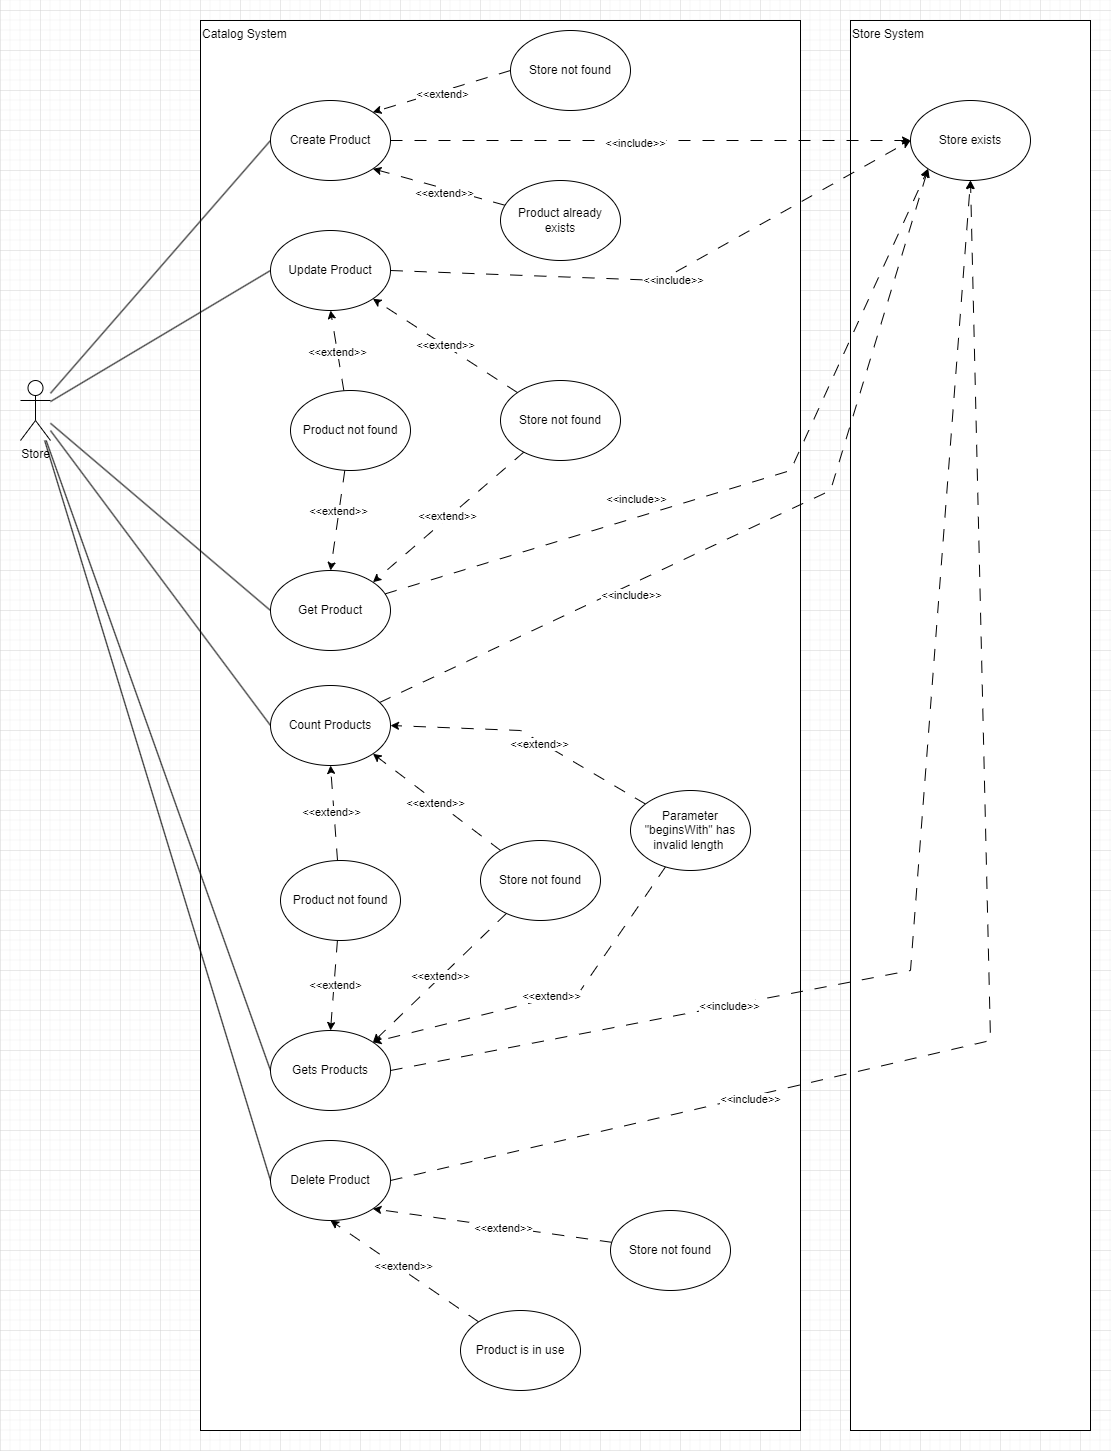

The diagram above was exported from draw.io. Its source (the exported page's mxGraphModel, read from the mxfile embedded in the PNG):
<mxGraphModel dx="2049" dy="1054" grid="1" gridSize="10" guides="1" tooltips="1" connect="1" arrows="1" fold="1" page="1" pageScale="1" pageWidth="827" pageHeight="1169" math="0" shadow="0">
  <root>
    <mxCell id="0" />
    <mxCell id="1" parent="0" />
    <mxCell id="WyN3_DSkUmksoPgs4c38-1" value="Store System" style="rounded=0;whiteSpace=wrap;html=1;verticalAlign=top;align=left;" vertex="1" parent="1">
      <mxGeometry x="890" y="10" width="240" height="1410" as="geometry" />
    </mxCell>
    <mxCell id="WyN3_DSkUmksoPgs4c38-2" value="Catalog System" style="rounded=0;whiteSpace=wrap;html=1;verticalAlign=top;align=left;" vertex="1" parent="1">
      <mxGeometry x="240" y="10" width="600" height="1410" as="geometry" />
    </mxCell>
    <mxCell id="WyN3_DSkUmksoPgs4c38-3" style="edgeStyle=none;rounded=0;orthogonalLoop=1;jettySize=auto;html=1;entryX=0;entryY=0.5;entryDx=0;entryDy=0;endArrow=none;endFill=0;" edge="1" parent="1" source="WyN3_DSkUmksoPgs4c38-9" target="WyN3_DSkUmksoPgs4c38-12">
      <mxGeometry relative="1" as="geometry" />
    </mxCell>
    <mxCell id="WyN3_DSkUmksoPgs4c38-4" style="edgeStyle=none;rounded=0;orthogonalLoop=1;jettySize=auto;html=1;entryX=0;entryY=0.5;entryDx=0;entryDy=0;endArrow=none;endFill=0;" edge="1" parent="1" source="WyN3_DSkUmksoPgs4c38-9" target="WyN3_DSkUmksoPgs4c38-15">
      <mxGeometry relative="1" as="geometry" />
    </mxCell>
    <mxCell id="WyN3_DSkUmksoPgs4c38-5" style="edgeStyle=none;rounded=0;orthogonalLoop=1;jettySize=auto;html=1;entryX=0;entryY=0.5;entryDx=0;entryDy=0;endArrow=none;endFill=0;" edge="1" parent="1" source="WyN3_DSkUmksoPgs4c38-9" target="WyN3_DSkUmksoPgs4c38-18">
      <mxGeometry relative="1" as="geometry" />
    </mxCell>
    <mxCell id="WyN3_DSkUmksoPgs4c38-6" style="edgeStyle=none;rounded=0;orthogonalLoop=1;jettySize=auto;html=1;entryX=0;entryY=0.5;entryDx=0;entryDy=0;endArrow=none;endFill=0;" edge="1" parent="1" source="WyN3_DSkUmksoPgs4c38-9" target="WyN3_DSkUmksoPgs4c38-21">
      <mxGeometry relative="1" as="geometry" />
    </mxCell>
    <mxCell id="WyN3_DSkUmksoPgs4c38-7" style="edgeStyle=none;rounded=0;orthogonalLoop=1;jettySize=auto;html=1;entryX=0;entryY=0.5;entryDx=0;entryDy=0;endArrow=none;endFill=0;" edge="1" parent="1" source="WyN3_DSkUmksoPgs4c38-9" target="WyN3_DSkUmksoPgs4c38-24">
      <mxGeometry relative="1" as="geometry" />
    </mxCell>
    <mxCell id="WyN3_DSkUmksoPgs4c38-8" style="edgeStyle=none;rounded=0;orthogonalLoop=1;jettySize=auto;html=1;entryX=0;entryY=0.5;entryDx=0;entryDy=0;endArrow=none;endFill=0;" edge="1" parent="1" source="WyN3_DSkUmksoPgs4c38-9" target="WyN3_DSkUmksoPgs4c38-27">
      <mxGeometry relative="1" as="geometry" />
    </mxCell>
    <mxCell id="WyN3_DSkUmksoPgs4c38-9" value="Store" style="shape=umlActor;verticalLabelPosition=bottom;verticalAlign=top;html=1;outlineConnect=0;" vertex="1" parent="1">
      <mxGeometry x="60" y="370" width="30" height="60" as="geometry" />
    </mxCell>
    <mxCell id="WyN3_DSkUmksoPgs4c38-10" style="edgeStyle=none;rounded=0;orthogonalLoop=1;jettySize=auto;html=1;dashed=1;dashPattern=12 12;" edge="1" parent="1" source="WyN3_DSkUmksoPgs4c38-12" target="WyN3_DSkUmksoPgs4c38-28">
      <mxGeometry relative="1" as="geometry" />
    </mxCell>
    <mxCell id="WyN3_DSkUmksoPgs4c38-11" value="&amp;lt;&amp;lt;include&amp;gt;&amp;gt;" style="edgeLabel;html=1;align=center;verticalAlign=middle;resizable=0;points=[];" vertex="1" connectable="0" parent="WyN3_DSkUmksoPgs4c38-10">
      <mxGeometry x="-0.0589" y="-2" relative="1" as="geometry">
        <mxPoint as="offset" />
      </mxGeometry>
    </mxCell>
    <mxCell id="WyN3_DSkUmksoPgs4c38-12" value="Create Product" style="ellipse;whiteSpace=wrap;html=1;" vertex="1" parent="1">
      <mxGeometry x="310" y="90" width="120" height="80" as="geometry" />
    </mxCell>
    <mxCell id="WyN3_DSkUmksoPgs4c38-13" style="edgeStyle=none;rounded=0;orthogonalLoop=1;jettySize=auto;html=1;entryX=0;entryY=0.5;entryDx=0;entryDy=0;dashed=1;dashPattern=12 12;exitX=1;exitY=0.5;exitDx=0;exitDy=0;" edge="1" parent="1" source="WyN3_DSkUmksoPgs4c38-15" target="WyN3_DSkUmksoPgs4c38-28">
      <mxGeometry relative="1" as="geometry">
        <Array as="points">
          <mxPoint x="700" y="270" />
        </Array>
      </mxGeometry>
    </mxCell>
    <mxCell id="WyN3_DSkUmksoPgs4c38-14" value="&amp;lt;&amp;lt;include&amp;gt;&amp;gt;" style="edgeLabel;html=1;align=center;verticalAlign=middle;resizable=0;points=[];" vertex="1" connectable="0" parent="WyN3_DSkUmksoPgs4c38-13">
      <mxGeometry x="0.013" y="-5" relative="1" as="geometry">
        <mxPoint as="offset" />
      </mxGeometry>
    </mxCell>
    <mxCell id="WyN3_DSkUmksoPgs4c38-15" value="Update Product" style="ellipse;whiteSpace=wrap;html=1;" vertex="1" parent="1">
      <mxGeometry x="310" y="220" width="120" height="80" as="geometry" />
    </mxCell>
    <mxCell id="WyN3_DSkUmksoPgs4c38-16" style="edgeStyle=none;rounded=0;orthogonalLoop=1;jettySize=auto;html=1;entryX=0;entryY=1;entryDx=0;entryDy=0;dashed=1;dashPattern=12 12;" edge="1" parent="1" source="WyN3_DSkUmksoPgs4c38-18" target="WyN3_DSkUmksoPgs4c38-28">
      <mxGeometry relative="1" as="geometry">
        <Array as="points">
          <mxPoint x="830" y="460" />
        </Array>
      </mxGeometry>
    </mxCell>
    <mxCell id="WyN3_DSkUmksoPgs4c38-17" value="&amp;lt;&amp;lt;include&amp;gt;&amp;gt;" style="edgeLabel;html=1;align=center;verticalAlign=middle;resizable=0;points=[];" vertex="1" connectable="0" parent="WyN3_DSkUmksoPgs4c38-16">
      <mxGeometry x="-0.084" relative="1" as="geometry">
        <mxPoint x="-80" y="6" as="offset" />
      </mxGeometry>
    </mxCell>
    <mxCell id="WyN3_DSkUmksoPgs4c38-18" value="Get Product" style="ellipse;whiteSpace=wrap;html=1;" vertex="1" parent="1">
      <mxGeometry x="310" y="560" width="120" height="80" as="geometry" />
    </mxCell>
    <mxCell id="WyN3_DSkUmksoPgs4c38-19" style="edgeStyle=none;rounded=0;orthogonalLoop=1;jettySize=auto;html=1;entryX=0;entryY=1;entryDx=0;entryDy=0;dashed=1;dashPattern=12 12;" edge="1" parent="1" source="WyN3_DSkUmksoPgs4c38-21" target="WyN3_DSkUmksoPgs4c38-28">
      <mxGeometry relative="1" as="geometry">
        <Array as="points">
          <mxPoint x="870" y="480" />
        </Array>
      </mxGeometry>
    </mxCell>
    <mxCell id="WyN3_DSkUmksoPgs4c38-20" value="&amp;lt;&amp;lt;include&amp;gt;&amp;gt;" style="edgeLabel;html=1;align=center;verticalAlign=middle;resizable=0;points=[];" vertex="1" connectable="0" parent="WyN3_DSkUmksoPgs4c38-19">
      <mxGeometry x="-0.4477" y="1" relative="1" as="geometry">
        <mxPoint x="43" y="-9" as="offset" />
      </mxGeometry>
    </mxCell>
    <mxCell id="WyN3_DSkUmksoPgs4c38-21" value="Count Products" style="ellipse;whiteSpace=wrap;html=1;" vertex="1" parent="1">
      <mxGeometry x="310" y="675" width="120" height="80" as="geometry" />
    </mxCell>
    <mxCell id="WyN3_DSkUmksoPgs4c38-22" style="edgeStyle=none;rounded=0;orthogonalLoop=1;jettySize=auto;html=1;dashed=1;dashPattern=12 12;entryX=0.5;entryY=1;entryDx=0;entryDy=0;exitX=1;exitY=0.5;exitDx=0;exitDy=0;" edge="1" parent="1" source="WyN3_DSkUmksoPgs4c38-24" target="WyN3_DSkUmksoPgs4c38-28">
      <mxGeometry relative="1" as="geometry">
        <Array as="points">
          <mxPoint x="950" y="960" />
        </Array>
      </mxGeometry>
    </mxCell>
    <mxCell id="WyN3_DSkUmksoPgs4c38-23" value="&amp;lt;&amp;lt;include&amp;gt;&amp;gt;" style="edgeLabel;html=1;align=center;verticalAlign=middle;resizable=0;points=[];" vertex="1" connectable="0" parent="WyN3_DSkUmksoPgs4c38-22">
      <mxGeometry x="-0.4781" relative="1" as="geometry">
        <mxPoint as="offset" />
      </mxGeometry>
    </mxCell>
    <mxCell id="WyN3_DSkUmksoPgs4c38-24" value="Gets Products" style="ellipse;whiteSpace=wrap;html=1;" vertex="1" parent="1">
      <mxGeometry x="310" y="1020" width="120" height="80" as="geometry" />
    </mxCell>
    <mxCell id="WyN3_DSkUmksoPgs4c38-25" style="edgeStyle=none;rounded=0;orthogonalLoop=1;jettySize=auto;html=1;entryX=0.5;entryY=1;entryDx=0;entryDy=0;dashed=1;dashPattern=12 12;exitX=1;exitY=0.5;exitDx=0;exitDy=0;" edge="1" parent="1" source="WyN3_DSkUmksoPgs4c38-27" target="WyN3_DSkUmksoPgs4c38-28">
      <mxGeometry relative="1" as="geometry">
        <Array as="points">
          <mxPoint x="1030" y="1030" />
        </Array>
      </mxGeometry>
    </mxCell>
    <mxCell id="WyN3_DSkUmksoPgs4c38-26" value="&amp;lt;&amp;lt;include&amp;gt;&amp;gt;" style="edgeLabel;html=1;align=center;verticalAlign=middle;resizable=0;points=[];" vertex="1" connectable="0" parent="WyN3_DSkUmksoPgs4c38-25">
      <mxGeometry x="-0.4998" y="-2" relative="1" as="geometry">
        <mxPoint as="offset" />
      </mxGeometry>
    </mxCell>
    <mxCell id="WyN3_DSkUmksoPgs4c38-27" value="Delete Product" style="ellipse;whiteSpace=wrap;html=1;" vertex="1" parent="1">
      <mxGeometry x="310" y="1130" width="120" height="80" as="geometry" />
    </mxCell>
    <mxCell id="WyN3_DSkUmksoPgs4c38-28" value="Store exists" style="ellipse;whiteSpace=wrap;html=1;" vertex="1" parent="1">
      <mxGeometry x="950" y="90" width="120" height="80" as="geometry" />
    </mxCell>
    <mxCell id="WyN3_DSkUmksoPgs4c38-29" style="edgeStyle=none;rounded=0;orthogonalLoop=1;jettySize=auto;html=1;dashed=1;dashPattern=12 12;entryX=1;entryY=1;entryDx=0;entryDy=0;" edge="1" parent="1" source="WyN3_DSkUmksoPgs4c38-31" target="WyN3_DSkUmksoPgs4c38-12">
      <mxGeometry relative="1" as="geometry" />
    </mxCell>
    <mxCell id="WyN3_DSkUmksoPgs4c38-30" value="&amp;lt;&amp;lt;extend&amp;gt;&amp;gt;" style="edgeLabel;html=1;align=center;verticalAlign=middle;resizable=0;points=[];" vertex="1" connectable="0" parent="WyN3_DSkUmksoPgs4c38-29">
      <mxGeometry x="-0.0796" y="4" relative="1" as="geometry">
        <mxPoint as="offset" />
      </mxGeometry>
    </mxCell>
    <mxCell id="WyN3_DSkUmksoPgs4c38-31" value="Product&amp;nbsp;&lt;span style=&quot;background-color: initial;&quot;&gt;already exists&lt;/span&gt;" style="ellipse;whiteSpace=wrap;html=1;" vertex="1" parent="1">
      <mxGeometry x="540" y="170" width="120" height="80" as="geometry" />
    </mxCell>
    <mxCell id="WyN3_DSkUmksoPgs4c38-32" style="edgeStyle=none;rounded=0;orthogonalLoop=1;jettySize=auto;html=1;entryX=0.5;entryY=1;entryDx=0;entryDy=0;dashed=1;dashPattern=12 12;" edge="1" parent="1" source="WyN3_DSkUmksoPgs4c38-36" target="WyN3_DSkUmksoPgs4c38-15">
      <mxGeometry relative="1" as="geometry" />
    </mxCell>
    <mxCell id="WyN3_DSkUmksoPgs4c38-33" value="&amp;lt;&amp;lt;extend&amp;gt;&amp;gt;" style="edgeLabel;html=1;align=center;verticalAlign=middle;resizable=0;points=[];" vertex="1" connectable="0" parent="WyN3_DSkUmksoPgs4c38-32">
      <mxGeometry x="-0.0157" y="1" relative="1" as="geometry">
        <mxPoint as="offset" />
      </mxGeometry>
    </mxCell>
    <mxCell id="WyN3_DSkUmksoPgs4c38-34" style="edgeStyle=none;rounded=0;orthogonalLoop=1;jettySize=auto;html=1;entryX=0.5;entryY=0;entryDx=0;entryDy=0;dashed=1;dashPattern=12 12;" edge="1" parent="1" source="WyN3_DSkUmksoPgs4c38-36" target="WyN3_DSkUmksoPgs4c38-18">
      <mxGeometry relative="1" as="geometry" />
    </mxCell>
    <mxCell id="WyN3_DSkUmksoPgs4c38-35" value="&amp;lt;&amp;lt;extend&amp;gt;&amp;gt;" style="edgeLabel;html=1;align=center;verticalAlign=middle;resizable=0;points=[];" vertex="1" connectable="0" parent="WyN3_DSkUmksoPgs4c38-34">
      <mxGeometry x="-0.2162" y="-1" relative="1" as="geometry">
        <mxPoint y="1" as="offset" />
      </mxGeometry>
    </mxCell>
    <mxCell id="WyN3_DSkUmksoPgs4c38-36" value="Product not found" style="ellipse;whiteSpace=wrap;html=1;" vertex="1" parent="1">
      <mxGeometry x="330" y="380.00000000000006" width="120" height="80" as="geometry" />
    </mxCell>
    <mxCell id="WyN3_DSkUmksoPgs4c38-37" style="edgeStyle=none;rounded=0;orthogonalLoop=1;jettySize=auto;html=1;entryX=0.5;entryY=1;entryDx=0;entryDy=0;dashed=1;dashPattern=12 12;" edge="1" parent="1" source="WyN3_DSkUmksoPgs4c38-41" target="WyN3_DSkUmksoPgs4c38-21">
      <mxGeometry relative="1" as="geometry" />
    </mxCell>
    <mxCell id="WyN3_DSkUmksoPgs4c38-38" value="&amp;lt;&amp;lt;extend&amp;gt;&amp;gt;" style="edgeLabel;html=1;align=center;verticalAlign=middle;resizable=0;points=[];" vertex="1" connectable="0" parent="WyN3_DSkUmksoPgs4c38-37">
      <mxGeometry x="0.0169" y="2" relative="1" as="geometry">
        <mxPoint x="-1" as="offset" />
      </mxGeometry>
    </mxCell>
    <mxCell id="WyN3_DSkUmksoPgs4c38-39" style="edgeStyle=none;rounded=0;orthogonalLoop=1;jettySize=auto;html=1;entryX=0.5;entryY=0;entryDx=0;entryDy=0;dashed=1;dashPattern=12 12;" edge="1" parent="1" source="WyN3_DSkUmksoPgs4c38-41" target="WyN3_DSkUmksoPgs4c38-24">
      <mxGeometry relative="1" as="geometry" />
    </mxCell>
    <mxCell id="WyN3_DSkUmksoPgs4c38-40" value="&amp;lt;&amp;lt;extend&amp;gt;" style="edgeLabel;html=1;align=center;verticalAlign=middle;resizable=0;points=[];" vertex="1" connectable="0" parent="WyN3_DSkUmksoPgs4c38-39">
      <mxGeometry x="-0.0252" relative="1" as="geometry">
        <mxPoint x="1" as="offset" />
      </mxGeometry>
    </mxCell>
    <mxCell id="WyN3_DSkUmksoPgs4c38-41" value="Product not found" style="ellipse;whiteSpace=wrap;html=1;" vertex="1" parent="1">
      <mxGeometry x="320" y="850" width="120" height="80" as="geometry" />
    </mxCell>
    <mxCell id="WyN3_DSkUmksoPgs4c38-42" style="edgeStyle=none;rounded=0;orthogonalLoop=1;jettySize=auto;html=1;entryX=1;entryY=0.5;entryDx=0;entryDy=0;dashed=1;dashPattern=12 12;" edge="1" parent="1" source="WyN3_DSkUmksoPgs4c38-46" target="WyN3_DSkUmksoPgs4c38-21">
      <mxGeometry relative="1" as="geometry">
        <Array as="points">
          <mxPoint x="560" y="720" />
        </Array>
      </mxGeometry>
    </mxCell>
    <mxCell id="WyN3_DSkUmksoPgs4c38-43" value="&amp;lt;&amp;lt;extend&amp;gt;&amp;gt;" style="edgeLabel;html=1;align=center;verticalAlign=middle;resizable=0;points=[];" vertex="1" connectable="0" parent="WyN3_DSkUmksoPgs4c38-42">
      <mxGeometry x="-0.1076" y="2" relative="1" as="geometry">
        <mxPoint as="offset" />
      </mxGeometry>
    </mxCell>
    <mxCell id="WyN3_DSkUmksoPgs4c38-44" style="edgeStyle=none;rounded=0;orthogonalLoop=1;jettySize=auto;html=1;entryX=1;entryY=0;entryDx=0;entryDy=0;dashed=1;dashPattern=12 12;" edge="1" parent="1" source="WyN3_DSkUmksoPgs4c38-46" target="WyN3_DSkUmksoPgs4c38-24">
      <mxGeometry relative="1" as="geometry">
        <Array as="points">
          <mxPoint x="620" y="980" />
        </Array>
      </mxGeometry>
    </mxCell>
    <mxCell id="WyN3_DSkUmksoPgs4c38-45" value="&amp;lt;&amp;lt;extend&amp;gt;&amp;gt;" style="edgeLabel;html=1;align=center;verticalAlign=middle;resizable=0;points=[];" vertex="1" connectable="0" parent="WyN3_DSkUmksoPgs4c38-44">
      <mxGeometry x="-0.0139" y="-2" relative="1" as="geometry">
        <mxPoint as="offset" />
      </mxGeometry>
    </mxCell>
    <mxCell id="WyN3_DSkUmksoPgs4c38-46" value="Parameter &quot;beginsWith&quot; has invalid length&amp;nbsp;" style="ellipse;whiteSpace=wrap;html=1;" vertex="1" parent="1">
      <mxGeometry x="670" y="780" width="120" height="80" as="geometry" />
    </mxCell>
    <mxCell id="WyN3_DSkUmksoPgs4c38-47" style="edgeStyle=none;rounded=0;orthogonalLoop=1;jettySize=auto;html=1;entryX=1;entryY=1;entryDx=0;entryDy=0;dashed=1;dashPattern=12 12;" edge="1" parent="1" source="WyN3_DSkUmksoPgs4c38-51" target="WyN3_DSkUmksoPgs4c38-15">
      <mxGeometry relative="1" as="geometry" />
    </mxCell>
    <mxCell id="WyN3_DSkUmksoPgs4c38-48" value="&amp;lt;&amp;lt;extend&amp;gt;&amp;gt;" style="edgeLabel;html=1;align=center;verticalAlign=middle;resizable=0;points=[];" vertex="1" connectable="0" parent="WyN3_DSkUmksoPgs4c38-47">
      <mxGeometry x="0.0059" y="-1" relative="1" as="geometry">
        <mxPoint as="offset" />
      </mxGeometry>
    </mxCell>
    <mxCell id="WyN3_DSkUmksoPgs4c38-49" style="edgeStyle=none;rounded=0;orthogonalLoop=1;jettySize=auto;html=1;entryX=1;entryY=0;entryDx=0;entryDy=0;dashed=1;dashPattern=12 12;" edge="1" parent="1" source="WyN3_DSkUmksoPgs4c38-51" target="WyN3_DSkUmksoPgs4c38-18">
      <mxGeometry relative="1" as="geometry" />
    </mxCell>
    <mxCell id="WyN3_DSkUmksoPgs4c38-50" value="&amp;lt;&amp;lt;extend&amp;gt;&amp;gt;" style="edgeLabel;html=1;align=center;verticalAlign=middle;resizable=0;points=[];" vertex="1" connectable="0" parent="WyN3_DSkUmksoPgs4c38-49">
      <mxGeometry x="0.0088" y="-2" relative="1" as="geometry">
        <mxPoint as="offset" />
      </mxGeometry>
    </mxCell>
    <mxCell id="WyN3_DSkUmksoPgs4c38-51" value="Store not found" style="ellipse;whiteSpace=wrap;html=1;" vertex="1" parent="1">
      <mxGeometry x="540" y="370.00000000000006" width="120" height="80" as="geometry" />
    </mxCell>
    <mxCell id="WyN3_DSkUmksoPgs4c38-52" style="edgeStyle=none;rounded=0;orthogonalLoop=1;jettySize=auto;html=1;entryX=1;entryY=0;entryDx=0;entryDy=0;exitX=0;exitY=0.5;exitDx=0;exitDy=0;dashed=1;dashPattern=12 12;" edge="1" parent="1" source="WyN3_DSkUmksoPgs4c38-54" target="WyN3_DSkUmksoPgs4c38-12">
      <mxGeometry relative="1" as="geometry" />
    </mxCell>
    <mxCell id="WyN3_DSkUmksoPgs4c38-53" value="&amp;lt;&amp;lt;extend&amp;gt;" style="edgeLabel;html=1;align=center;verticalAlign=middle;resizable=0;points=[];" vertex="1" connectable="0" parent="WyN3_DSkUmksoPgs4c38-52">
      <mxGeometry x="0.004" y="3" relative="1" as="geometry">
        <mxPoint y="-1" as="offset" />
      </mxGeometry>
    </mxCell>
    <mxCell id="WyN3_DSkUmksoPgs4c38-54" value="Store not found" style="ellipse;whiteSpace=wrap;html=1;" vertex="1" parent="1">
      <mxGeometry x="550" y="20.000000000000057" width="120" height="80" as="geometry" />
    </mxCell>
    <mxCell id="WyN3_DSkUmksoPgs4c38-55" style="edgeStyle=none;rounded=0;orthogonalLoop=1;jettySize=auto;html=1;entryX=1;entryY=1;entryDx=0;entryDy=0;dashed=1;dashPattern=12 12;" edge="1" parent="1" source="WyN3_DSkUmksoPgs4c38-59" target="WyN3_DSkUmksoPgs4c38-21">
      <mxGeometry relative="1" as="geometry" />
    </mxCell>
    <mxCell id="WyN3_DSkUmksoPgs4c38-56" value="&amp;lt;&amp;lt;extend&amp;gt;&amp;gt;" style="edgeLabel;html=1;align=center;verticalAlign=middle;resizable=0;points=[];" vertex="1" connectable="0" parent="WyN3_DSkUmksoPgs4c38-55">
      <mxGeometry x="0.0106" y="2" relative="1" as="geometry">
        <mxPoint as="offset" />
      </mxGeometry>
    </mxCell>
    <mxCell id="WyN3_DSkUmksoPgs4c38-57" style="edgeStyle=none;rounded=0;orthogonalLoop=1;jettySize=auto;html=1;entryX=1;entryY=0;entryDx=0;entryDy=0;dashed=1;dashPattern=12 12;" edge="1" parent="1" source="WyN3_DSkUmksoPgs4c38-59" target="WyN3_DSkUmksoPgs4c38-24">
      <mxGeometry relative="1" as="geometry" />
    </mxCell>
    <mxCell id="WyN3_DSkUmksoPgs4c38-58" value="&amp;lt;&amp;lt;extend&amp;gt;&amp;gt;" style="edgeLabel;html=1;align=center;verticalAlign=middle;resizable=0;points=[];" vertex="1" connectable="0" parent="WyN3_DSkUmksoPgs4c38-57">
      <mxGeometry x="-0.0134" y="-1" relative="1" as="geometry">
        <mxPoint as="offset" />
      </mxGeometry>
    </mxCell>
    <mxCell id="WyN3_DSkUmksoPgs4c38-59" value="Store not found" style="ellipse;whiteSpace=wrap;html=1;" vertex="1" parent="1">
      <mxGeometry x="520" y="830" width="120" height="80" as="geometry" />
    </mxCell>
    <mxCell id="WyN3_DSkUmksoPgs4c38-60" style="edgeStyle=none;rounded=0;orthogonalLoop=1;jettySize=auto;html=1;entryX=1;entryY=1;entryDx=0;entryDy=0;dashed=1;dashPattern=12 12;" edge="1" parent="1" source="WyN3_DSkUmksoPgs4c38-62" target="WyN3_DSkUmksoPgs4c38-27">
      <mxGeometry relative="1" as="geometry" />
    </mxCell>
    <mxCell id="WyN3_DSkUmksoPgs4c38-61" value="&amp;lt;&amp;lt;extend&amp;gt;&amp;gt;" style="edgeLabel;html=1;align=center;verticalAlign=middle;resizable=0;points=[];" vertex="1" connectable="0" parent="WyN3_DSkUmksoPgs4c38-60">
      <mxGeometry x="-0.0834" y="1" relative="1" as="geometry">
        <mxPoint as="offset" />
      </mxGeometry>
    </mxCell>
    <mxCell id="WyN3_DSkUmksoPgs4c38-62" value="Store not found" style="ellipse;whiteSpace=wrap;html=1;" vertex="1" parent="1">
      <mxGeometry x="650" y="1200" width="120" height="80" as="geometry" />
    </mxCell>
    <mxCell id="WyN3_DSkUmksoPgs4c38-64" style="rounded=0;orthogonalLoop=1;jettySize=auto;html=1;entryX=0.5;entryY=1;entryDx=0;entryDy=0;dashed=1;dashPattern=12 12;" edge="1" parent="1" source="WyN3_DSkUmksoPgs4c38-63" target="WyN3_DSkUmksoPgs4c38-27">
      <mxGeometry relative="1" as="geometry" />
    </mxCell>
    <mxCell id="WyN3_DSkUmksoPgs4c38-65" value="&amp;lt;&amp;lt;extend&amp;gt;&amp;gt;" style="edgeLabel;html=1;align=center;verticalAlign=middle;resizable=0;points=[];" vertex="1" connectable="0" parent="WyN3_DSkUmksoPgs4c38-64">
      <mxGeometry x="0.0449" y="-3" relative="1" as="geometry">
        <mxPoint as="offset" />
      </mxGeometry>
    </mxCell>
    <mxCell id="WyN3_DSkUmksoPgs4c38-63" value="Product is in use" style="ellipse;whiteSpace=wrap;html=1;" vertex="1" parent="1">
      <mxGeometry x="500" y="1300" width="120" height="80" as="geometry" />
    </mxCell>
  </root>
</mxGraphModel>